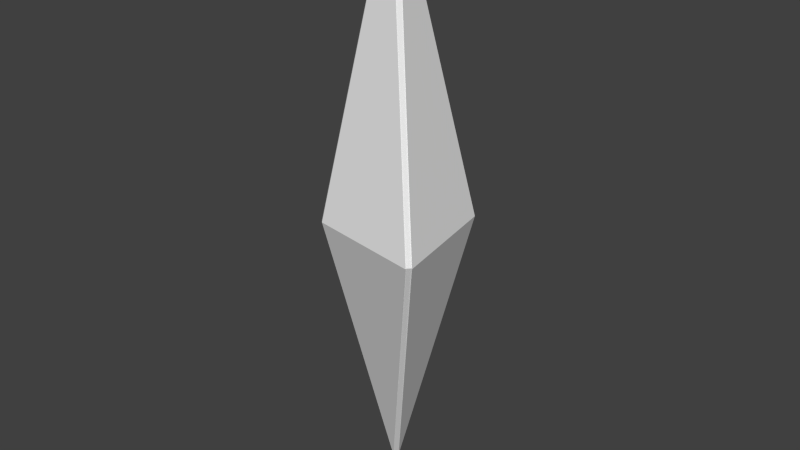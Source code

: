 # Source: chrysalis.blend  (saved by Blender 2.72.0; exported with 4.5.12 LTS)
import bpy
from mathutils import Matrix  # noqa: F401  (used for matrix-valued properties, if any)

bpy.ops.wm.read_factory_settings(use_empty=True)
scene = bpy.context.scene
scene.name = 'Scene'

# ---- collections
col_collection_1 = bpy.data.collections.new('Collection 1'); scene.collection.children.link(col_collection_1)

# ---- world
world_world = bpy.data.worlds.new('World'); scene.world = world_world
world_world.color = (0.05088, 0.05088, 0.05088)
world_world.use_sun_shadow = False
world_world.sun_shadow_jitter_overblur = 0.0
world_world.cycles.sampling_method = 'MANUAL'
world_world.cycles.sample_map_resolution = 256

# ---- meshes
me_plane = bpy.data.meshes.new('Plane')
me_plane.from_pydata([(0.0, -0.5, 1.5), (0.5, 0.0, 1.5), (0.5933, -0.5733, 1.5), (0.115, -0.135, 0.0), (0.5733, -0.5933, 1.5), (0.135, -0.115, 0.0), (0.5888, -0.5688, 1.5), (0.5688, -0.5888, 1.5), (-0.01, -0.49, 1.5), (0.49, 0.01, 1.5), (0.105, -0.125, 0.0), (0.125, -0.105, 0.0), (0.125, -0.105, 3.0), (0.105, -0.125, 3.0), (0.135, -0.115, 3.0), (0.115, -0.135, 3.0)], [], [(0, 4, 3), (5, 1, 9, 11), (2, 1, 5), (11, 9, 8, 10), (3, 7, 6, 5), (0, 3, 10, 8), (3, 5, 11, 10), (5, 6, 2), (4, 7, 3), (14, 6, 2), (15, 14, 12, 13), (0, 4, 15), (2, 1, 14), (4, 7, 15), (12, 9, 8, 13), (15, 7, 6, 14), (14, 1, 9, 12), (0, 15, 13, 8)])
_uv = me_plane.uv_layers.new(name='UVMap')
_uv.uv.foreach_set('vector', [0.4941, 0.4766, 0.6504, 0.5273, 0.6504, 0.001953, 0.6504, 0.001953, 0.4941, 0.4766, 0.4902, 0.4746, 0.6465, 0.0, 0.6504, 0.5273, 0.4941, 0.4766, 0.6504, 0.001953, 0.127, 0.0, 0.2441, 0.4727, 0.0, 0.4727, 0.1152, 0.0, 0.7246, 0.01758, 0.7246, 0.5273, 0.707, 0.5273, 0.707, 0.01758, 0.4941, 0.4766, 0.6504, 0.001953, 0.6465, 0.0, 0.4902, 0.4746, 0.1594, 0.4814, 0.1594, 0.4722, 0.1643, 0.4722, 0.1643, 0.4814, 0.6582, 0.001953, 0.6582, 0.5273, 0.6543, 0.5273, 0.6641, 0.5273, 0.6602, 0.5273, 0.6602, 0.001953, 0.6543, 0.5273, 0.6543, 0.001953, 0.6582, 0.001953, 0.1643, 0.4814, 0.1643, 0.4722, 0.1692, 0.4722, 0.1692, 0.4814, 0.4941, 0.4766, 0.6504, 0.5273, 0.6504, 0.001953, 0.6504, 0.5273, 0.4941, 0.4766, 0.6504, 0.001953, 0.6602, 0.001953, 0.6641, 0.001953, 0.6641, 0.5273, 0.373, 0.0, 0.4902, 0.4727, 0.2441, 0.4727, 0.3613, 0.0, 0.6836, 0.5273, 0.6836, 0.01758, 0.7012, 0.01758, 0.7012, 0.5273, 0.6504, 0.001953, 0.4941, 0.4766, 0.4902, 0.4746, 0.6465, 0.0, 0.4941, 0.4766, 0.6504, 0.001953, 0.6465, 0.0, 0.4902, 0.4746])
me_plane.use_remesh_preserve_volume = False
me_plane.use_remesh_preserve_attributes = False
me_plane.use_mirror_vertex_groups = False
me_plane.update()

# ---- objects
ob_plane = bpy.data.objects.new('Plane', me_plane)

# ---- transforms, parenting, visibility, modifiers, constraints
ob_plane.location = (0.0, 0.0, 0.0)
ob_plane.lineart.crease_threshold = 0.0

# ---- collection membership
col_collection_1.objects.link(ob_plane)

# ---- scene / render settings (as saved in the file)
scene.frame_start = 1; scene.frame_end = 250; scene.frame_set(1)
scene.render.engine = 'BLENDER_EEVEE_NEXT'
scene.render.resolution_percentage = 50
scene.render.dither_intensity = 0.0
scene.cycles.use_denoising = False
scene.cycles.samples = 10
scene.cycles.sampling_pattern = 'TABULATED_SOBOL'
scene.cycles.light_sampling_threshold = 0.0
scene.cycles.use_adaptive_sampling = False
scene.cycles.use_light_tree = False
scene.cycles.blur_glossy = 0.0
scene.cycles.pixel_filter_type = 'GAUSSIAN'
scene.cycles.sample_clamp_indirect = 0.0
scene.view_settings.view_transform = 'Standard'
bpy.context.view_layer.update()

# ---- added for rendering (the .blend has no active camera and no usable light): camera, sun
cam_auto = bpy.data.cameras.new('AutoCamera')
cam_auto.lens = 50.0
cam_auto.sensor_width = 36.0
cam_auto.clip_end = 1000.0
ob_auto_camera = bpy.data.objects.new('AutoCamera', cam_auto)
scene.collection.objects.link(ob_auto_camera)
ob_auto_camera.location = (3.17783, -3.75507, 3.80917)
ob_auto_camera.rotation_euler = (1.09748, -7.21219e-08, 0.694738)
scene.camera = ob_auto_camera
light_auto_sun = bpy.data.lights.new('AutoSun', 'SUN')
light_auto_sun.energy = 3.0
light_auto_sun.angle = 0.0523599
ob_auto_sun = bpy.data.objects.new('AutoSun', light_auto_sun)
scene.collection.objects.link(ob_auto_sun)
ob_auto_sun.rotation_euler = (0.872665, 0.174533, 0.523599)
bpy.context.view_layer.update()
